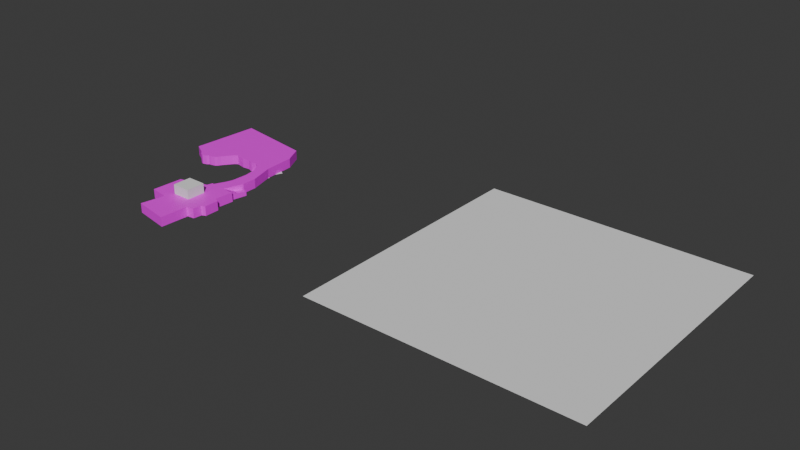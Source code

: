 # Source: old_city.blend  (saved by Blender 5.0.118; exported with 4.5.12 LTS)
import bpy
from mathutils import Matrix  # noqa: F401  (used for matrix-valued properties, if any)

bpy.ops.wm.read_factory_settings(use_empty=True)
scene = bpy.context.scene
scene.name = 'Scene'

# ---- images (referenced by path relative to the original .blend; pixels are not part of the script)
import os
ASSET_DIR = os.environ.get("B2B_ASSET_DIR", "")  # directory of the original .blend (textures are referenced by path, not embedded)
HERE = os.path.dirname(os.path.abspath(__file__))  # packed textures are extracted next to this script under _unpacked/

def load_image(name, relpath, width, height, colorspace="sRGB"):
    """Load a texture the original file referenced (path relative to the .blend, or extracted next to this script)."""
    p = next((c for c in (os.path.join(HERE, relpath), os.path.join(ASSET_DIR, relpath)) if relpath and os.path.exists(c)), "")
    if p:
        img = bpy.data.images.load(p, check_existing=True)
        img.name = name
    else:  # same state as the original file: an image datablock whose file is absent (Cycles renders it pink)
        img = bpy.data.images.new(name, width, height)
        img.source = "FILE"
        img.filepath = "//" + (relpath or name)
    img.colorspace_settings.name = colorspace
    return img
img_color_atlas_png = load_image('color_atlas.png', 'color_atlas.png', 1024, 1024, 'sRGB')

# ---- materials (node trees are filled in below, after node groups)
mat_material = bpy.data.materials.new('Material')

# ---- material node trees
mat_material.use_nodes = True; mat_material.node_tree.nodes.clear()
_N = mat_material.node_tree.nodes; _L = mat_material.node_tree.links
n0 = _N.new('ShaderNodeBsdfPrincipled'); n0.name = 'Principled BSDF'; n0.location = (-200, 100)
n1 = _N.new('ShaderNodeOutputMaterial'); n1.name = 'Material Output'; n1.location = (200, 100)
n2 = _N.new('ShaderNodeTexImage'); n2.name = 'Image Texture'; n2.location = (-717, 160)
n2.image = img_color_atlas_png
_L.new(n0.outputs[0], n1.inputs[0])
_L.new(n2.outputs[0], n0.inputs[0])
n1.is_active_output = True

# ---- world
world_world = bpy.data.worlds.new('World'); scene.world = world_world
world_world.use_nodes = True; world_world.node_tree.nodes.clear()
_N = world_world.node_tree.nodes; _L = world_world.node_tree.links
n0 = _N.new('ShaderNodeOutputWorld'); n0.name = 'World Output'; n0.location = (200, 100)
n1 = _N.new('ShaderNodeBackground'); n1.name = 'Background'; n1.location = (-200, 100)
n1.inputs[0].default_value = (0.05088, 0.05088, 0.05088, 1.0)
_L.new(n1.outputs[0], n0.inputs[0])
n0.is_active_output = True
world_world.color = (0.05088, 0.05088, 0.05088)
world_world.sun_shadow_jitter_overblur = 0.0

# ---- meshes
me_cube = bpy.data.meshes.new('Cube')
me_cube.from_pydata([(4995.0, 1435.0, 0.0), (2247.0, 1435.0, 0.0), (4995.0, -1313.0, 0.0), (2247.0, -1313.0, 0.0)], [], [(3, 2, 0, 1)])
_uv = me_cube.uv_layers.new(name='UVMap')
_uv.uv.foreach_set('vector', [0.0, 0.0, 1.0, 0.0, 1.0, 1.0, 0.0, 1.0])
me_cube.update()
me_cube_001 = bpy.data.meshes.new('Cube.001')
me_cube_001.from_pydata([(128.4, 175.1, 0.0), (230.2, 52.15, 0.0), (237.3, 16.08, 0.0), (149.0, 169.0, 0.0), (168.4, 152.4, 0.0), (252.8, -90.61, 0.0), (249.0, -54.92, 0.0), (38.17, 179.8, 0.0), (39.56, 170.1, 0.0), (70.19, 167.3, 0.0), (13.81, 185.4, 0.0), (-27.96, 183.3, 0.0), (-73.21, 178.4, 0.0), (-121.2, 188.2, 0.0), (-172.1, 200.7, 0.0), (244.2, -253.1, 0.0), (222.1, -321.2, 0.0), (166.0, -435.5, 0.0), (146.0, -432.5, 0.0), (129.9, -491.6, 0.0), (-205.1, 179.7, 0.0), (-246.2, 127.5, 0.0), (-292.3, 67.39, 0.0), (-174.6, -571.0, 0.0), (-194.8, -892.9, 0.0), (7.235, -926.1, 0.0), (-40.4, -1176.0, 0.0), (342.1, -1248.0, 0.0), (360.9, -946.3, 0.0), (437.4, -939.1, 0.0), (446.0, -846.7, 0.0), (487.9, -829.4, 0.0), (486.5, -673.5, 0.0), (435.9, -653.3, 0.0), (451.8, -452.7, 0.0), (415.7, -457.0, 0.0), (325.4, -450.1, 0.0), (394.1, -249.1, 0.0), (394.1, -94.97, 0.0), (319.6, 164.8, 0.0), (304.0, 490.5, 0.0), (210.5, 684.5, 0.0), (364.2, -260.5, 0.0), (455.4, -272.9, 0.0), (435.6, -365.0, 0.0), (338.5, -342.8, 0.0), (128.4, 175.1, 100.0), (230.2, 52.15, 100.0), (237.3, 16.08, 100.0), (149.0, 169.0, 100.0), (168.4, 152.4, 100.0), (252.8, -90.61, 100.0), (249.0, -54.92, 100.0), (38.17, 179.8, 100.0), (39.56, 170.1, 100.0), (70.19, 167.3, 100.0), (13.81, 185.4, 100.0), (-27.96, 183.3, 100.0), (-73.21, 178.4, 100.0), (-121.2, 188.2, 100.0), (-172.1, 200.7, 100.0), (244.2, -253.1, 100.0), (222.1, -321.2, 100.0), (166.0, -435.5, 100.0), (146.0, -432.5, 100.0), (129.9, -491.6, 100.0), (-205.1, 179.7, 100.0), (-246.2, 127.5, 100.0), (-292.3, 67.39, 100.0), (-174.6, -571.0, 100.0), (-194.8, -892.9, 100.0), (7.235, -926.1, 100.0), (-40.4, -1176.0, 100.0), (342.1, -1248.0, 100.0), (360.9, -946.3, 100.0), (437.4, -939.1, 100.0), (446.0, -846.7, 100.0), (487.9, -829.4, 100.0), (486.5, -673.5, 100.0), (435.9, -653.3, 100.0), (451.8, -452.7, 100.0), (415.7, -457.0, 100.0), (325.4, -450.1, 100.0), (394.1, -249.1, 100.0), (394.1, -94.97, 100.0), (319.6, 164.8, 100.0), (304.0, 490.5, 100.0), (210.5, 684.5, 100.0), (364.2, -260.5, 50.0), (455.4, -272.9, 50.0), (435.6, -365.0, 50.0), (338.5, -342.8, 50.0), (-310.7, 36.48, 0.0), (-310.7, 36.48, 100.0), (-333.3, 19.78, 0.0), (-333.3, 19.78, 100.0), (-378.4, 7.246, 0.0), (-378.4, 7.246, 100.0), (-406.8, 4.74, 0.0), (-406.8, 4.74, 100.0), (-426.0, -11.97, 0.0), (-426.0, -11.97, 100.0), (-471.1, -26.0, 0.0), (-471.1, -26.0, 100.0), (-501.2, -15.98, 0.0), (-501.2, -15.98, 100.0), (-548.3, 30.13, 0.0), (-548.3, 30.13, 100.0), (-675.6, 101.3, 0.0), (-675.6, 101.3, 100.0), (-618.4, 818.4, 0.0), (-618.4, 818.4, 100.0)], [], [(44, 43, 89, 90), (4, 3, 49, 50), (30, 29, 75, 76), (17, 16, 62, 63), (42, 43, 89, 88), (1, 4, 50, 47), (31, 30, 76, 77), (18, 17, 63, 64), (35, 44, 90, 81), (5, 6, 52, 51), (32, 31, 77, 78), (19, 18, 64, 65), (36, 45, 91, 82), (6, 2, 48, 52), (33, 32, 78, 79), (14, 20, 66, 60), (8, 7, 53, 54), (34, 33, 79, 80), (20, 21, 67, 66), (9, 8, 54, 55), (35, 34, 80, 81), (21, 22, 68, 67), (0, 9, 55, 46), (36, 35, 81, 82), (23, 19, 65, 69), (7, 10, 56, 53), (37, 36, 82, 83), (24, 23, 69, 70), (10, 11, 57, 56), (38, 37, 83, 84), (3, 0, 46, 49), (25, 24, 70, 71), (11, 12, 58, 57), (39, 38, 84, 85), (2, 1, 47, 48), (26, 25, 71, 72), (12, 13, 59, 58), (40, 39, 85, 86), (27, 26, 72, 73), (13, 14, 60, 59), (41, 40, 86, 87), (28, 27, 73, 74), (15, 5, 51, 61), (45, 42, 88, 91), (29, 28, 74, 75), (16, 15, 61, 62), (88, 89, 90, 91), (81, 90, 91, 82), (68, 22, 92, 93), (93, 92, 94, 95), (95, 94, 96, 97), (97, 96, 98, 99), (99, 98, 100, 101), (101, 100, 102, 103), (103, 102, 104, 105), (105, 104, 106, 107), (107, 106, 108, 109), (109, 108, 110, 111), (49, 46, 55, 54, 53, 56, 57, 58, 59, 60, 66, 67, 68, 93, 95, 97, 99, 101, 103, 105, 107, 109, 111, 87, 86, 85, 84, 83, 82, 81, 80, 79, 78, 77, 76, 75, 74, 73, 72, 71, 70, 69, 65, 64, 63, 62, 61, 51, 52, 48, 47, 50)])
_uv = me_cube_001.uv_layers.new(name='UVMap')
_uv.uv.foreach_set('vector', [0.6058, 0.5093, 0.6125, 0.5093, 0.6125, 0.5262, 0.6058, 0.5262, 0.5157, 0.5093, 0.5092, 0.5093, 0.5092, 0.543, 0.5157, 0.543, 0.6094, 0.5093, 0.6064, 0.5093, 0.6064, 0.543, 0.6094, 0.543, 0.5149, 0.5093, 0.5338, 0.5093, 0.5338, 0.543, 0.5149, 0.543, 0.5818, 0.5093, 0.6125, 0.5093, 0.6125, 0.5262, 0.5818, 0.5262, 0.5366, 0.5093, 0.5157, 0.5093, 0.5157, 0.543, 0.5366, 0.543, 0.6235, 0.5093, 0.6094, 0.5093, 0.6094, 0.543, 0.6235, 0.543, 0.5082, 0.5093, 0.5149, 0.5093, 0.5149, 0.543, 0.5082, 0.543, 0.5991, 0.5093, 0.6058, 0.5093, 0.6058, 0.5262, 0.5991, 0.543, 0.5442, 0.5093, 0.5429, 0.5093, 0.5429, 0.543, 0.5442, 0.543, 0.623, 0.5093, 0.6235, 0.5093, 0.6235, 0.543, 0.623, 0.543, 0.5027, 0.5093, 0.5082, 0.5093, 0.5082, 0.543, 0.5027, 0.543, 0.5687, 0.5093, 0.5731, 0.5093, 0.5731, 0.5262, 0.5687, 0.543, 0.5429, 0.5093, 0.539, 0.5093, 0.539, 0.543, 0.5429, 0.543, 0.606, 0.5093, 0.623, 0.5093, 0.623, 0.543, 0.606, 0.543, 0.4009, 0.5093, 0.3897, 0.5093, 0.3897, 0.543, 0.4009, 0.543, 0.4723, 0.5093, 0.4718, 0.5093, 0.4718, 0.543, 0.4723, 0.543, 0.6113, 0.5093, 0.606, 0.5093, 0.606, 0.543, 0.6113, 0.543, 0.3897, 0.5093, 0.3759, 0.5093, 0.3759, 0.543, 0.3897, 0.543, 0.4826, 0.5093, 0.4723, 0.5093, 0.4723, 0.543, 0.4826, 0.543, 0.5991, 0.5093, 0.6113, 0.5093, 0.6113, 0.543, 0.5991, 0.543, 0.3759, 0.5093, 0.3603, 0.5093, 0.3603, 0.543, 0.3759, 0.543, 0.5022, 0.5093, 0.4826, 0.5093, 0.4826, 0.543, 0.5022, 0.543, 0.5687, 0.5093, 0.5991, 0.5093, 0.5991, 0.543, 0.5687, 0.543, 0.4, 0.5093, 0.5027, 0.5093, 0.5027, 0.543, 0.4, 0.543, 0.4718, 0.5093, 0.4636, 0.5093, 0.4636, 0.543, 0.4718, 0.543, 0.5918, 0.5093, 0.5687, 0.5093, 0.5687, 0.543, 0.5918, 0.543, 0.3932, 0.5093, 0.4, 0.5093, 0.4, 0.543, 0.3932, 0.543, 0.4636, 0.5093, 0.4495, 0.5093, 0.4495, 0.543, 0.4636, 0.543, 0.5918, 0.5093, 0.5918, 0.5093, 0.5918, 0.543, 0.5918, 0.543, 0.5092, 0.5093, 0.5022, 0.5093, 0.5022, 0.543, 0.5092, 0.543, 0.4614, 0.5093, 0.3932, 0.5093, 0.3932, 0.543, 0.4614, 0.543, 0.4495, 0.5093, 0.4342, 0.5093, 0.4342, 0.543, 0.4495, 0.543, 0.5667, 0.5093, 0.5918, 0.5093, 0.5918, 0.543, 0.5667, 0.543, 0.539, 0.5093, 0.5366, 0.5093, 0.5366, 0.543, 0.539, 0.543, 0.4453, 0.5093, 0.4614, 0.5093, 0.4614, 0.543, 0.4453, 0.543, 0.4342, 0.5093, 0.418, 0.5093, 0.418, 0.543, 0.4342, 0.543, 0.5615, 0.5093, 0.5667, 0.5093, 0.5667, 0.543, 0.5615, 0.543, 0.5743, 0.5093, 0.4453, 0.5093, 0.4453, 0.543, 0.5743, 0.543, 0.418, 0.5093, 0.4009, 0.5093, 0.4009, 0.543, 0.418, 0.543, 0.5299, 0.5093, 0.5615, 0.5093, 0.5615, 0.543, 0.5299, 0.543, 0.5806, 0.5093, 0.5743, 0.5093, 0.5743, 0.543, 0.5806, 0.543, 0.5413, 0.5093, 0.5442, 0.5093, 0.5442, 0.543, 0.5413, 0.543, 0.5731, 0.5093, 0.5818, 0.5093, 0.5818, 0.5262, 0.5731, 0.5262, 0.6064, 0.5093, 0.5806, 0.5093, 0.5806, 0.543, 0.6064, 0.543, 0.5338, 0.5093, 0.5413, 0.5093, 0.5413, 0.543, 0.5338, 0.543, 0.5818, 0.5262, 0.6125, 0.5262, 0.6058, 0.5262, 0.5731, 0.5262, 0.5991, 0.543, 0.6058, 0.5262, 0.5731, 0.5262, 0.5687, 0.543, 0.3603, 0.543, 0.3603, 0.5093, 0.3541, 0.5093, 0.3541, 0.543, 0.3541, 0.543, 0.3541, 0.5093, 0.3465, 0.5093, 0.3465, 0.543, 0.3465, 0.543, 0.3465, 0.5093, 0.3313, 0.5093, 0.3313, 0.543, 0.3313, 0.543, 0.3313, 0.5093, 0.3217, 0.5093, 0.3217, 0.543, 0.3217, 0.543, 0.3217, 0.5093, 0.3153, 0.5093, 0.3153, 0.543, 0.3153, 0.543, 0.3153, 0.5093, 0.3, 0.5093, 0.3, 0.543, 0.3, 0.543, 0.3, 0.5093, 0.2899, 0.5093, 0.2899, 0.543, 0.2899, 0.543, 0.2899, 0.5093, 0.274, 0.5093, 0.274, 0.543, 0.274, 0.543, 0.274, 0.5093, 0.2311, 0.5093, 0.2311, 0.543, 0.2311, 0.543, 0.2311, 0.5093, 0.2504, 0.5093, 0.2504, 0.543, 0.5092, 0.543, 0.5022, 0.543, 0.4826, 0.543, 0.4723, 0.543, 0.4718, 0.543, 0.4636, 0.543, 0.4495, 0.543, 0.4342, 0.543, 0.418, 0.543, 0.4009, 0.543, 0.3897, 0.543, 0.3759, 0.543, 0.3603, 0.543, 0.3541, 0.543, 0.3465, 0.543, 0.3313, 0.543, 0.3217, 0.543, 0.3153, 0.543, 0.3, 0.543, 0.2899, 0.543, 0.274, 0.543, 0.2311, 0.543, 0.2504, 0.543, 0.5299, 0.543, 0.5615, 0.543, 0.5667, 0.543, 0.5918, 0.543, 0.5918, 0.543, 0.5687, 0.543, 0.5991, 0.543, 0.6113, 0.543, 0.606, 0.543, 0.623, 0.543, 0.6235, 0.543, 0.6094, 0.543, 0.6064, 0.543, 0.5806, 0.543, 0.5743, 0.543, 0.4453, 0.543, 0.4614, 0.543, 0.3932, 0.543, 0.4, 0.543, 0.5027, 0.543, 0.5082, 0.543, 0.5149, 0.543, 0.5338, 0.543, 0.5413, 0.543, 0.5442, 0.543, 0.5429, 0.543, 0.539, 0.543, 0.5366, 0.543, 0.5157, 0.543])
me_cube_001.materials.append(mat_material)
me_cube_001.update()
me_cube_002 = bpy.data.meshes.new('Cube.002')
me_cube_002.from_pydata([(245.8, -630.6, 200.0), (245.8, -630.6, 0.0), (245.8, -830.6, 200.0), (245.8, -830.6, 0.0), (45.84, -630.6, 200.0), (45.84, -630.6, 0.0), (45.84, -830.6, 200.0), (45.84, -830.6, 0.0)], [], [(7, 6, 4, 5), (5, 4, 0, 1), (1, 0, 2, 3), (3, 2, 6, 7), (5, 1, 3, 7), (0, 4, 6, 2)])
_uv = me_cube_002.uv_layers.new(name='UVMap')
_uv.uv.foreach_set('vector', [0.375, 0.0, 0.625, 0.0, 0.625, 0.25, 0.375, 0.25, 0.375, 0.25, 0.625, 0.25, 0.625, 0.5, 0.375, 0.5, 0.375, 0.5, 0.625, 0.5, 0.625, 0.75, 0.375, 0.75, 0.375, 0.75, 0.625, 0.75, 0.625, 1.0, 0.375, 1.0, 0.125, 0.5, 0.375, 0.5, 0.375, 0.75, 0.125, 0.75, 0.625, 0.5, 0.875, 0.5, 0.875, 0.75, 0.625, 0.75])
me_cube_002.update()
me_cube_003 = bpy.data.meshes.new('Cube.003')
me_cube_003.from_pydata([(260.5, 113.0, 0.0), (51.38, 180.1, 0.0), (82.43, 154.1, 0.0), (257.6, 96.72, 0.0), (232.7, 87.44, 0.0), (207.7, 85.7, 0.0), (191.5, 90.92, 0.0), (172.9, 101.9, 0.0), (163.6, 114.1, 0.0), (147.4, 126.3, 0.0), (130.0, 128.6, 0.0), (110.8, 126.3, 0.0), (95.77, 135.6, 0.0), (268.1, 123.4, 0.0), (281.4, 126.3, 0.0), (292.4, 136.7, 0.0), (306.9, 142.5, 0.0), (321.4, 144.3, 0.0), (328.4, 164.6, 0.0), (315.0, 187.8, 0.0), (287.8, 207.5, 0.0), (349.8, 332.8, 0.0), (214.7, 420.4, 0.0), (68.5, 363.0, 0.0), (248.1, 126.1, 0.5), (94.86, 175.3, 0.5), (117.6, 156.3, 0.5), (246.0, 114.2, 0.5), (227.7, 107.4, 0.5), (209.4, 106.1, 0.5), (197.5, 109.9, 0.5), (183.9, 118.0, 0.5), (177.1, 126.9, 0.5), (165.2, 135.9, 0.5), (152.5, 137.6, 0.5), (138.4, 135.9, 0.5), (127.4, 142.7, 0.5), (253.6, 133.7, 0.5), (263.4, 135.9, 0.5), (271.5, 143.5, 0.5), (282.1, 147.8, 0.5), (292.7, 149.0, 0.5), (297.8, 163.9, 0.5), (288.1, 180.9, 0.5), (268.1, 195.4, 0.5), (313.6, 287.2, 0.5), (214.5, 351.4, 0.5), (107.4, 309.3, 0.5)], [], [(8, 9, 33, 32), (23, 22, 46, 47), (0, 3, 27, 24), (16, 15, 39, 40), (9, 10, 34, 33), (2, 1, 25, 26), (17, 16, 40, 41), (10, 11, 35, 34), (1, 23, 47, 25), (3, 4, 28, 27), (18, 17, 41, 42), (11, 12, 36, 35), (4, 5, 29, 28), (19, 18, 42, 43), (12, 2, 26, 36), (5, 6, 30, 29), (20, 19, 43, 44), (13, 0, 24, 37), (6, 7, 31, 30), (21, 20, 44, 45), (14, 13, 37, 38), (7, 8, 32, 31), (22, 21, 45, 46), (15, 14, 38, 39), (24, 27, 28, 29, 30, 31, 32, 33, 34, 35, 36, 26, 25, 47, 46, 45, 44, 43, 42, 41, 40, 39, 38, 37)])
_uv = me_cube_003.uv_layers.new(name='UVMap')
_uv.uv.foreach_set('vector', [0.0, 0.0, 0.0, 0.0, 0.0, 0.0, 0.0, 0.0, 0.0, 0.0, 0.0, 0.0, 0.0, 0.0, 0.0, 0.0, 0.0, 0.0, 0.0, 0.0, 0.0, 0.0, 0.0, 0.0, 0.0, 0.0, 0.0, 0.0, 0.0, 0.0, 0.0, 0.0, 0.0, 0.0, 0.0, 0.0, 0.0, 0.0, 0.0, 0.0, 0.0, 0.0, 0.0, 0.0, 0.0, 0.0, 0.0, 0.0, 0.0, 0.0, 0.0, 0.0, 0.0, 0.0, 0.0, 0.0, 0.0, 0.0, 0.0, 0.0, 0.0, 0.0, 0.0, 0.0, 0.0, 0.0, 0.0, 0.0, 0.0, 0.0, 0.0, 0.0, 0.0, 0.0, 0.0, 0.0, 0.0, 0.0, 0.0, 0.0, 0.0, 0.0, 0.0, 0.0, 0.0, 0.0, 0.0, 0.0, 0.0, 0.0, 0.0, 0.0, 0.0, 0.0, 0.0, 0.0, 0.0, 0.0, 0.0, 0.0, 0.0, 0.0, 0.0, 0.0, 0.0, 0.0, 0.0, 0.0, 0.0, 0.0, 0.0, 0.0, 0.0, 0.0, 0.0, 0.0, 0.0, 0.0, 0.0, 0.0, 0.0, 0.0, 0.0, 0.0, 0.0, 0.0, 0.0, 0.0, 0.0, 0.0, 0.0, 0.0, 0.0, 0.0, 0.0, 0.0, 0.0, 0.0, 0.0, 0.0, 0.0, 0.0, 0.0, 0.0, 0.0, 0.0, 0.0, 0.0, 0.0, 0.0, 0.0, 0.0, 0.0, 0.0, 0.0, 0.0, 0.0, 0.0, 0.0, 0.0, 0.0, 0.0, 0.0, 0.0, 0.0, 0.0, 0.0, 0.0, 0.0, 0.0, 0.0, 0.0, 0.0, 0.0, 0.0, 0.0, 0.0, 0.0, 0.0, 0.0, 0.0, 0.0, 0.0, 0.0, 0.0, 0.0, 0.0, 0.0, 0.0, 0.0, 0.0, 0.0, 0.0, 0.0, 0.0, 0.0, 0.0, 0.0, 0.0, 0.0, 0.0, 0.0, 0.0, 0.0, 0.0, 0.0, 0.0, 0.0, 0.0, 0.0, 0.0, 0.0, 0.0, 0.0, 0.0, 0.0, 0.0, 0.0, 0.0, 0.0, 0.0, 0.0, 0.0, 0.0, 0.0, 0.0, 0.0, 0.0, 0.0, 0.0, 0.0, 0.0, 0.0, 0.0, 0.0, 0.0, 0.0, 0.0, 0.0, 0.0])
me_cube_003.update()
me_cube_004 = bpy.data.meshes.new('Cube.004')
me_cube_004.from_pydata([(-146.9, -54.15, 0.0), (-26.56, -61.94, 0.0), (136.4, -198.3, 0.0), (-152.3, -15.45, 0.0), (-260.7, -8.688, 0.0), (139.8, -222.5, 0.0), (136.4, -245.9, 0.0), (118.1, -266.8, 0.0), (67.95, -457.2, 0.0)], [(1, 0), (2, 1), (0, 3), (3, 4), (5, 2), (6, 5), (7, 6), (8, 7)], [])
_uv = me_cube_004.uv_layers.new(name='UVMap')
_uv.uv.foreach_set('vector', [])
me_cube_004.update()

# ---- objects
ob_image = bpy.data.objects.new('Image', None)
ob_redwaterer = bpy.data.objects.new('redwaterer', me_cube)
ob_skala = bpy.data.objects.new('skala', me_cube_001)
ob_kosciol = bpy.data.objects.new('kosciol', me_cube_002)
ob_plaza_pod_mostem = bpy.data.objects.new('plaza pod mostem', me_cube_003)
ob_mury_miejskie = bpy.data.objects.new('mury miejskie', me_cube_004)

# ---- transforms, parenting, visibility, modifiers, constraints
ob_image.location = (0.0, 0.0, 0.0)
ob_image.scale = (1000.0, 1000.0, 1000.0)
ob_image.empty_display_type = 'IMAGE'
ob_image.empty_display_size = 5.0
ob_image.use_empty_image_alpha = True
ob_image.color = (1.0, 1.0, 1.0, 0.09548)
ob_redwaterer.location = (800.0, -20.0, 0.0)
ob_skala.location = (800.0, -20.0, 0.0)
ob_kosciol.location = (800.0, -20.0, 0.0)
ob_plaza_pod_mostem.location = (800.0, -20.0, 0.0)
ob_mury_miejskie.location = (800.0, -20.0, 0.0)

# ---- collection membership
scene.collection.objects.link(ob_image)
scene.collection.objects.link(ob_redwaterer)
scene.collection.objects.link(ob_skala)
scene.collection.objects.link(ob_kosciol)
scene.collection.objects.link(ob_plaza_pod_mostem)
scene.collection.objects.link(ob_mury_miejskie)

# ---- scene / render settings (as saved in the file)
scene.frame_start = 1; scene.frame_end = 250; scene.frame_set(1)
scene.render.engine = 'BLENDER_EEVEE_NEXT'
scene.render.bake_bias = 0.0
scene.render.bake_samples = 0
scene.cycles.sampling_pattern = 'TABULATED_SOBOL'
scene.eevee.use_volume_custom_range = False
bpy.context.view_layer.update()

# ---- added for rendering (the .blend has no active camera and no usable light): camera, sun
cam_auto = bpy.data.cameras.new('AutoCamera')
cam_auto.lens = 50.0
cam_auto.sensor_width = 36.0
cam_auto.clip_end = 102377.0
ob_auto_camera = bpy.data.objects.new('AutoCamera', cam_auto)
scene.collection.objects.link(ob_auto_camera)
ob_auto_camera.location = (8793.32, -6959.12, 4766.78)
ob_auto_camera.rotation_euler = (1.09748, -7.21219e-08, 0.694738)
scene.camera = ob_auto_camera
light_auto_sun = bpy.data.lights.new('AutoSun', 'SUN')
light_auto_sun.energy = 3.0
light_auto_sun.angle = 0.0523599
ob_auto_sun = bpy.data.objects.new('AutoSun', light_auto_sun)
scene.collection.objects.link(ob_auto_sun)
ob_auto_sun.rotation_euler = (0.872665, 0.174533, 0.523599)
bpy.context.view_layer.update()
